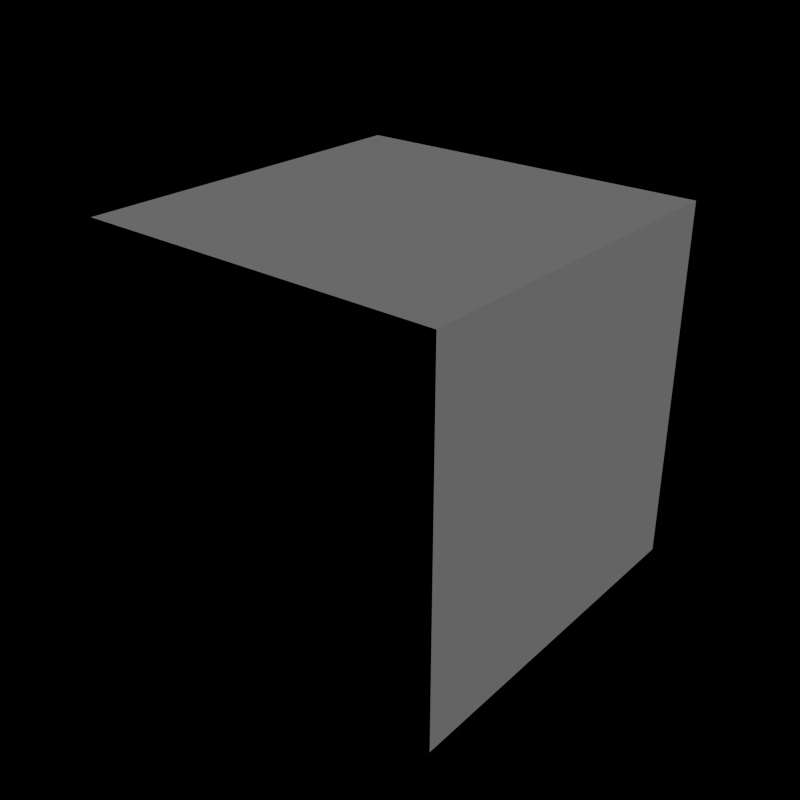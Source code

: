 # Source: EasyBPY_Test_File.blend  (saved by Blender 4.2.66; exported with 4.5.12 LTS)
import bpy
from mathutils import Matrix  # noqa: F401  (used for matrix-valued properties, if any)

bpy.ops.wm.read_factory_settings(use_empty=True)
scene = bpy.context.scene
scene.name = 'Scene'

# ---- node groups
ng_hdri_and_color_background = bpy.data.node_groups.new('HDRI and Color Background', 'ShaderNodeTree')
_s = ng_hdri_and_color_background.interface.new_socket(name='Surface', in_out='OUTPUT', socket_type='NodeSocketShader')
_s = ng_hdri_and_color_background.interface.new_socket(name='Volume', in_out='OUTPUT', socket_type='NodeSocketShader')
_s = ng_hdri_and_color_background.interface.new_socket(name='HDRI', in_out='INPUT', socket_type='NodeSocketColor')
_s.default_value = (0.8, 0.8, 0.8, 1.0)
_s = ng_hdri_and_color_background.interface.new_socket(name='HDRI Strength', in_out='INPUT', socket_type='NodeSocketFloat')
_s.default_value = 1.0
_s.min_value = 0.0
_s.max_value = 1e+06
_s = ng_hdri_and_color_background.interface.new_socket(name='Background Color', in_out='INPUT', socket_type='NodeSocketColor')
_s = ng_hdri_and_color_background.interface.new_socket(name='Volume Color', in_out='INPUT', socket_type='NodeSocketColor')
_s.default_value = (0.2639, 0.2639, 0.2639, 1.0)
_s = ng_hdri_and_color_background.interface.new_socket(name='Volume Density', in_out='INPUT', socket_type='NodeSocketFloat')
_s.min_value = 0.0
_s.max_value = 1000.0
_N = ng_hdri_and_color_background.nodes; _L = ng_hdri_and_color_background.links
n0 = _N.new('ShaderNodeBackground'); n0.name = 'Background.001'; n0.location = (299, -31)
n0.inputs[1].default_value = 10.0
n1 = _N.new('ShaderNodeBrightContrast'); n1.name = 'Bright/Contrast'; n1.location = (126, 169)
n1.hide = True
n1.inputs[1].default_value = 0.5
n1.inputs[2].default_value = 1.0
n2 = _N.new('ShaderNodeMix'); n2.name = 'Mix'; n2.location = (-36, 171)
n2.hide = True
n2.data_type = 'RGBA'
n2.blend_type = 'COLOR'
n2.clamp_result = True
n2.inputs[0].default_value = 1.0
n2.inputs[7].default_value = (1.0, 1.0, 1.0, 1.0)
n3 = _N.new('ShaderNodeBackground'); n3.name = 'Background'; n3.location = (296, 219)
n4 = _N.new('ShaderNodeVolumePrincipled'); n4.name = 'Principled Volume'; n4.location = (198, -169)
n5 = _N.new('ShaderNodeLightPath'); n5.name = 'Light Path'; n5.location = (295, 90)
n6 = _N.new('ShaderNodeMixShader'); n6.name = 'Mix Shader'; n6.location = (478, 170)
n7 = _N.new('ShaderNodeHueSaturation'); n7.name = 'Hue Saturation Value'; n7.location = (-210, 240)
n8 = _N.new('NodeGroupInput'); n8.name = 'Group Input'; n8.location = (-204, 36)
n9 = _N.new('NodeGroupOutput'); n9.name = 'Group Output'; n9.location = (668, 0)
_L.new(n4.outputs[0], n9.inputs[1])
_L.new(n6.outputs[0], n9.inputs[0])
_L.new(n0.outputs[0], n6.inputs[2])
_L.new(n1.outputs[0], n3.inputs[0])
_L.new(n2.outputs[2], n1.inputs[0])
_L.new(n7.outputs[0], n2.inputs[6])
_L.new(n3.outputs[0], n6.inputs[1])
_L.new(n5.outputs[0], n6.inputs[0])
_L.new(n8.outputs[4], n4.inputs[2])
_L.new(n8.outputs[3], n4.inputs[0])
_L.new(n8.outputs[2], n0.inputs[0])
_L.new(n8.outputs[1], n3.inputs[1])
_L.new(n8.outputs[0], n7.inputs[4])
n9.is_active_output = True

# ---- world
world_world = bpy.data.worlds.new('World'); scene.world = world_world
world_world.use_nodes = True; world_world.node_tree.nodes.clear()
_N = world_world.node_tree.nodes; _L = world_world.node_tree.links
n0 = _N.new('ShaderNodeOutputWorld'); n0.name = 'World Output'; n0.location = (287, 553)
n1 = _N.new('ShaderNodeGroup'); n1.name = 'Group'; n1.location = (33, 552)
n1.width = 232
n1.node_tree = ng_hdri_and_color_background
n1.inputs[0].default_value = (0.8, 0.8, 0.8, 1.0)
n1.inputs[1].default_value = 1.0
n1.inputs[2].default_value = (0.0, 0.0, 0.0, 1.0)
n1.inputs[3].default_value = (0.2639, 0.2639, 0.2639, 1.0)
n1.inputs[4].default_value = 0.0
_L.new(n1.outputs[1], n0.inputs[1])
n0.is_active_output = True
world_world.use_eevee_finite_volume = True
world_world.color = (0.05088, 0.05088, 0.05088)
world_world.use_sun_shadow = False
world_world.sun_shadow_jitter_overblur = 0.0

# ---- lights
light_sun = bpy.data.lights.new('Sun', 'SUN')
light_sun.energy = 1.0

# ---- meshes
me_cube = bpy.data.meshes.new('Cube')
me_cube.from_pydata([(-1.0, -1.0, -1.0), (-1.0, -1.0, 1.0), (-1.0, 1.0, -1.0), (-1.0, 1.0, 1.0), (1.0, -1.0, -1.0), (1.0, -1.0, 1.0), (1.0, 1.0, -1.0), (1.0, 1.0, 1.0)], [], [(0, 1, 3, 2), (2, 3, 7, 6), (6, 7, 5, 4), (4, 5, 1, 0), (2, 6, 4, 0), (7, 3, 1, 5)])
_uv = me_cube.uv_layers.new(name='UVMap')
_uv.uv.foreach_set('vector', [0.375, 0.0, 0.625, 0.0, 0.625, 0.25, 0.375, 0.25, 0.375, 0.25, 0.625, 0.25, 0.625, 0.5, 0.375, 0.5, 0.375, 0.5, 0.625, 0.5, 0.625, 0.75, 0.375, 0.75, 0.375, 0.75, 0.625, 0.75, 0.625, 1.0, 0.375, 1.0, 0.125, 0.5, 0.375, 0.5, 0.375, 0.75, 0.125, 0.75, 0.625, 0.5, 0.875, 0.5, 0.875, 0.75, 0.625, 0.75])
me_cube.update()

# ---- objects
ob_cube = bpy.data.objects.new('Cube', me_cube)
ob_sun = bpy.data.objects.new('Sun', light_sun)

# ---- transforms, parenting, visibility, modifiers, constraints
ob_cube.location = (0.0, 0.0, 0.0)
ob_sun.location = (0.0, 0.0, 0.0)
ob_sun.rotation_euler = (-0.7377, 0.631, -0.1961)

# ---- collection membership
scene.collection.objects.link(ob_cube)
scene.collection.objects.link(ob_sun)

# ---- scene / render settings (as saved in the file)
scene.frame_start = 1; scene.frame_end = 400; scene.frame_set(307)
scene.render.engine = 'CYCLES'
scene.render.image_settings.color_mode = 'RGB'
scene.render.resolution_x = 2000
scene.render.resolution_y = 2000
scene.render.fps = 30
scene.cycles.feature_set = 'EXPERIMENTAL'
scene.cycles.use_denoising = False
scene.cycles.samples = 300
scene.cycles.sampling_pattern = 'TABULATED_SOBOL'
scene.cycles.max_bounces = 6
scene.cycles.diffuse_bounces = 6
scene.cycles.glossy_bounces = 6
scene.cycles.transmission_bounces = 6
scene.cycles.volume_bounces = 4
scene.cycles.transparent_max_bounces = 10
scene.cycles.use_auto_tile = False
scene.eevee.taa_samples = 32
scene.eevee.taa_render_samples = 50
scene.eevee.use_volumetric_shadows = True
scene.eevee.use_gtao = True
scene.eevee.gtao_distance = 20.0
scene.eevee.ray_tracing_options.trace_max_roughness = 0.0
scene.eevee.use_raytracing = True
scene.view_settings.look = 'AgX - High Contrast'
bpy.context.view_layer.update()

# ---- added for rendering (the .blend has no active camera): camera
cam_auto = bpy.data.cameras.new('AutoCamera')
cam_auto.lens = 50.0
cam_auto.sensor_width = 36.0
cam_auto.clip_end = 1000.0
ob_auto_camera = bpy.data.objects.new('AutoCamera', cam_auto)
scene.collection.objects.link(ob_auto_camera)
ob_auto_camera.location = (3.20507, -3.84609, 2.56406)
ob_auto_camera.rotation_euler = (1.09748, -7.21219e-08, 0.694738)
scene.camera = ob_auto_camera
bpy.context.view_layer.update()
